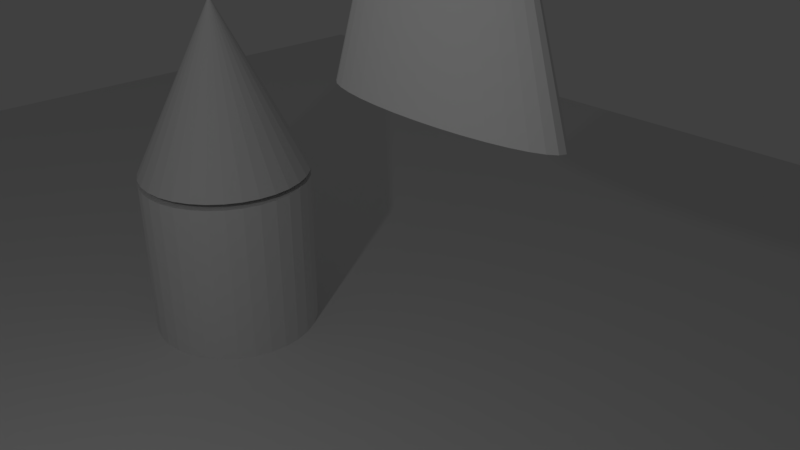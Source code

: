 # Source: first.blend  (saved by Blender 2.79.0; exported with 4.5.12 LTS)
import bpy
from mathutils import Matrix  # noqa: F401  (used for matrix-valued properties, if any)

bpy.ops.wm.read_factory_settings(use_empty=True)
scene = bpy.context.scene
scene.name = 'Scene'

# ---- collections
col_collection_1 = bpy.data.collections.new('Collection 1'); scene.collection.children.link(col_collection_1)

# ---- materials (node trees are filled in below, after node groups)
mat_material_001 = bpy.data.materials.new('Material.001')
mat_material_001.alpha_threshold = 0.0
mat_material_001.use_transparent_shadow = False
mat_material_001.specular_color = (0.007812, 0.007812, 0.007812)
mat_material_001.roughness = 0.5
mat_material = bpy.data.materials.new('Material')
mat_material.alpha_threshold = 0.0
mat_material.use_transparent_shadow = False
mat_material.specular_color = (0.01562, 0.01562, 0.01562)
mat_material.roughness = 0.5

# ---- material node trees

# ---- world
world_world = bpy.data.worlds.new('World'); scene.world = world_world
world_world.color = (0.05088, 0.05088, 0.05088)
world_world.use_sun_shadow = False
world_world.sun_shadow_jitter_overblur = 0.0
world_world.cycles.sampling_method = 'MANUAL'

# ---- cameras
cam_camera = bpy.data.cameras.new('Camera')
cam_camera.clip_end = 100.0
cam_camera.lens = 35.0
cam_camera.sensor_width = 32.0
cam_camera.sensor_height = 18.0
cam_camera.dof.focus_distance = 0.0
cam_camera.dof.aperture_fstop = 128.0
cam_camera.dof.aperture_blades = 6

# ---- lights
light_lamp = bpy.data.lights.new('Lamp', 'POINT')
light_lamp.transmission_factor = 0.0
light_lamp.cutoff_distance = 30.0
light_lamp.energy = 100.0
light_lamp.shadow_buffer_clip_start = 1.001
light_lamp.shadow_soft_size = 0.1
light_lamp.shadow_maximum_resolution = 0.006
light_lamp.use_absolute_resolution = True

# ---- meshes
me_cone_002 = bpy.data.meshes.new('Cone.002')
me_cone_002.from_pydata([(0.0, 1.0, -1.0), (0.0, 0.0, 1.0), (0.1951, 0.9808, -1.0), (0.3827, 0.9239, -1.0), (0.5556, 0.8315, -1.0), (0.7071, 0.7071, -1.0), (0.8315, 0.5556, -1.0), (0.9239, 0.3827, -1.0), (0.9808, 0.1951, -1.0), (1.0, 0.0, -1.0), (0.9808, -0.1951, -1.0), (0.9239, -0.3827, -1.0), (0.8315, -0.5556, -1.0), (0.7071, -0.7071, -1.0), (0.5556, -0.8315, -1.0), (0.3827, -0.9239, -1.0), (0.1951, -0.9808, -1.0), (-3.258e-07, -1.0, -1.0), (-0.1951, -0.9808, -1.0), (-0.3827, -0.9239, -1.0), (-0.5556, -0.8315, -1.0), (-0.7071, -0.7071, -1.0), (-0.8315, -0.5556, -1.0), (-0.9239, -0.3827, -1.0), (-0.9808, -0.1951, -1.0), (-1.0, 9.656e-07, -1.0), (-0.9808, 0.1951, -1.0), (-0.9239, 0.3827, -1.0), (-0.8315, 0.5556, -1.0), (-0.7071, 0.7071, -1.0), (-0.5556, 0.8315, -1.0), (-0.3827, 0.9239, -1.0), (-0.1951, 0.9808, -1.0)], [], [(0, 1, 2), (2, 1, 3), (3, 1, 4), (4, 1, 5), (5, 1, 6), (6, 1, 7), (7, 1, 8), (8, 1, 9), (9, 1, 10), (10, 1, 11), (11, 1, 12), (12, 1, 13), (13, 1, 14), (14, 1, 15), (15, 1, 16), (16, 1, 17), (17, 1, 18), (18, 1, 19), (19, 1, 20), (20, 1, 21), (21, 1, 22), (22, 1, 23), (23, 1, 24), (24, 1, 25), (25, 1, 26), (26, 1, 27), (27, 1, 28), (28, 1, 29), (29, 1, 30), (30, 1, 31), (31, 1, 32), (32, 1, 0), (16, 24, 8), (32, 0, 2), (2, 3, 4), (4, 5, 6), (6, 7, 4), (8, 9, 10), (10, 11, 8), (12, 13, 16), (14, 15, 16), (16, 17, 18), (18, 19, 20), (20, 21, 22), (22, 23, 24), (24, 25, 26), (26, 27, 28), (28, 29, 32), (30, 31, 32), (32, 2, 8), (4, 7, 8), (8, 11, 12), (13, 14, 16), (16, 18, 24), (20, 22, 24), (24, 26, 32), (29, 30, 32), (2, 4, 8), (8, 12, 16), (18, 20, 24), (26, 28, 32), (32, 8, 24)])
_uv = me_cone_002.uv_layers.new(name='Cone-mesh-map-0')
_uv.uv.foreach_set('vector', [0.2987, 0.3987, 0.4897, 0.0, 0.3179, 0.4225, 0.3179, 0.4225, 0.4897, 0.0, 0.3403, 0.4443, 0.3403, 0.4443, 0.4897, 0.0, 0.365, 0.4634, 0.365, 0.4634, 0.4897, 0.0, 0.3912, 0.4789, 0.3912, 0.4789, 0.4897, 0.0, 0.4177, 0.4903, 0.4177, 0.4903, 0.4897, 0.0, 0.4436, 0.4971, 0.4436, 0.4971, 0.4897, 0.0, 0.468, 0.4991, 0.468, 0.4991, 0.4897, 0.0, 0.4897, 0.4962, 0.2835, 0.8945, 0.473, 0.4991, 0.2998, 0.9177, 0.2998, 0.9177, 0.473, 0.4991, 0.3199, 0.9393, 0.3199, 0.9393, 0.473, 0.4991, 0.3432, 0.9586, 0.3432, 0.9586, 0.473, 0.4991, 0.3687, 0.9749, 0.3687, 0.9749, 0.473, 0.4991, 0.3955, 0.9875, 0.3955, 0.9875, 0.473, 0.4991, 0.4225, 0.996, 0.4225, 0.996, 0.473, 0.4991, 0.4486, 1.0, 0.4486, 1.0, 0.473, 0.4991, 0.473, 0.9994, 0.473, 0.9177, 0.6462, 0.4991, 0.4931, 0.9393, 0.4931, 0.9393, 0.6462, 0.4991, 0.5164, 0.9586, 0.5164, 0.9586, 0.6462, 0.4991, 0.5419, 0.9749, 0.5419, 0.9749, 0.6462, 0.4991, 0.5687, 0.9875, 0.5687, 0.9875, 0.6462, 0.4991, 0.5957, 0.996, 0.5957, 0.996, 0.6462, 0.4991, 0.6218, 1.0, 0.6218, 1.0, 0.6462, 0.4991, 0.6462, 0.9994, 0.1895, 0.4492, 0.1895, 0.9494, 0.1651, 0.4485, 0.1651, 0.4485, 0.1895, 0.9494, 0.1389, 0.4525, 0.1389, 0.4525, 0.1895, 0.9494, 0.1119, 0.461, 0.1119, 0.461, 0.1895, 0.9494, 0.08518, 0.4736, 0.08518, 0.4736, 0.1895, 0.9494, 0.05967, 0.4899, 0.05967, 0.4899, 0.1895, 0.9494, 0.0364, 0.5092, 0.0364, 0.5092, 0.1895, 0.9494, 0.01625, 0.5309, 0.01625, 0.5309, 0.1895, 0.9494, 0.0, 0.554, 0.2835, 0.3739, 0.4897, 0.0, 0.2987, 0.3987, 0.2781, 0.1588, 0.1831, 0.4399, 0.1004, 0.008618, 0.005448, 0.2897, 0.0, 0.2463, 0.0, 0.2022, 0.0, 0.2022, 0.005448, 0.1588, 0.01613, 0.118, 0.01613, 0.118, 0.03165, 0.0813, 0.05139, 0.05006, 0.05139, 0.05006, 0.07461, 0.02552, 0.01613, 0.118, 0.1004, 0.008618, 0.1278, 0.0, 0.1557, 0.0, 0.1557, 0.0, 0.1831, 0.008618, 0.1004, 0.008618, 0.2089, 0.02552, 0.2321, 0.05006, 0.2781, 0.1588, 0.2519, 0.0813, 0.2674, 0.118, 0.2781, 0.1588, 0.2781, 0.1588, 0.2835, 0.2022, 0.2835, 0.2463, 0.2835, 0.2463, 0.2781, 0.2897, 0.2674, 0.3305, 0.2674, 0.3305, 0.2519, 0.3672, 0.2321, 0.3984, 0.2321, 0.3984, 0.2089, 0.423, 0.1831, 0.4399, 0.1831, 0.4399, 0.1557, 0.4485, 0.1278, 0.4485, 0.1278, 0.4485, 0.1004, 0.4399, 0.07461, 0.423, 0.07461, 0.423, 0.05139, 0.3984, 0.005448, 0.2897, 0.03165, 0.3672, 0.01613, 0.3305, 0.005448, 0.2897, 0.005448, 0.2897, 0.0, 0.2022, 0.1004, 0.008618, 0.01613, 0.118, 0.07461, 0.02552, 0.1004, 0.008618, 0.1004, 0.008618, 0.1831, 0.008618, 0.2089, 0.02552, 0.2321, 0.05006, 0.2519, 0.0813, 0.2781, 0.1588, 0.2781, 0.1588, 0.2835, 0.2463, 0.1831, 0.4399, 0.2674, 0.3305, 0.2321, 0.3984, 0.1831, 0.4399, 0.1831, 0.4399, 0.1278, 0.4485, 0.005448, 0.2897, 0.05139, 0.3984, 0.03165, 0.3672, 0.005448, 0.2897, 0.0, 0.2022, 0.01613, 0.118, 0.1004, 0.008618, 0.1004, 0.008618, 0.2089, 0.02552, 0.2781, 0.1588, 0.2835, 0.2463, 0.2674, 0.3305, 0.1831, 0.4399, 0.1278, 0.4485, 0.07461, 0.423, 0.005448, 0.2897, 0.005448, 0.2897, 0.1004, 0.008618, 0.1831, 0.4399])
me_cone_002.materials.append(mat_material_001)
me_cone_002.use_remesh_preserve_volume = False
me_cone_002.use_remesh_preserve_attributes = False
me_cone_002.use_mirror_vertex_groups = False
me_cone_002.update()
me_cylinder = bpy.data.meshes.new('Cylinder')
me_cylinder.from_pydata([(0.0, 1.0, -1.0), (0.0, 1.0, 1.0), (0.1951, 0.9808, -1.0), (0.1951, 0.9808, 1.0), (0.3827, 0.9239, -1.0), (0.3827, 0.9239, 1.0), (0.5556, 0.8315, -1.0), (0.5556, 0.8315, 1.0), (0.7071, 0.7071, -1.0), (0.7071, 0.7071, 1.0), (0.8315, 0.5556, -1.0), (0.8315, 0.5556, 1.0), (0.9239, 0.3827, -1.0), (0.9239, 0.3827, 1.0), (0.9808, 0.1951, -1.0), (0.9808, 0.1951, 1.0), (1.0, 7.55e-08, -1.0), (1.0, 7.55e-08, 1.0), (0.9808, -0.1951, -1.0), (0.9808, -0.1951, 1.0), (0.9239, -0.3827, -1.0), (0.9239, -0.3827, 1.0), (0.8315, -0.5556, -1.0), (0.8315, -0.5556, 1.0), (0.7071, -0.7071, -1.0), (0.7071, -0.7071, 1.0), (0.5556, -0.8315, -1.0), (0.5556, -0.8315, 1.0), (0.3827, -0.9239, -1.0), (0.3827, -0.9239, 1.0), (0.1951, -0.9808, -1.0), (0.1951, -0.9808, 1.0), (-3.258e-07, -1.0, -1.0), (-3.258e-07, -1.0, 1.0), (-0.1951, -0.9808, -1.0), (-0.1951, -0.9808, 1.0), (-0.3827, -0.9239, -1.0), (-0.3827, -0.9239, 1.0), (-0.5556, -0.8315, -1.0), (-0.5556, -0.8315, 1.0), (-0.7071, -0.7071, -1.0), (-0.7071, -0.7071, 1.0), (-0.8315, -0.5556, -1.0), (-0.8315, -0.5556, 1.0), (-0.9239, -0.3827, -1.0), (-0.9239, -0.3827, 1.0), (-0.9808, -0.1951, -1.0), (-0.9808, -0.1951, 1.0), (-1.0, 9.656e-07, -1.0), (-1.0, 9.656e-07, 1.0), (-0.9808, 0.1951, -1.0), (-0.9808, 0.1951, 1.0), (-0.9239, 0.3827, -1.0), (-0.9239, 0.3827, 1.0), (-0.8315, 0.5556, -1.0), (-0.8315, 0.5556, 1.0), (-0.7071, 0.7071, -1.0), (-0.7071, 0.7071, 1.0), (-0.5556, 0.8315, -1.0), (-0.5556, 0.8315, 1.0), (-0.3827, 0.9239, -1.0), (-0.3827, 0.9239, 1.0), (-0.1951, 0.9808, -1.0), (-0.1951, 0.9808, 1.0), (0.0, 1.0, -0.7143), (0.0, 1.0, -0.4286), (0.0, 1.0, -0.1429), (0.0, 1.0, 0.1429), (0.0, 1.0, 0.4286), (0.0, 1.0, 0.7143), (0.1951, 0.9808, 0.7143), (0.1951, 0.9808, 0.4286), (0.1951, 0.9808, 0.1429), (0.1951, 0.9808, -0.1429), (0.1951, 0.9808, -0.4286), (0.1951, 0.9808, -0.7143), (0.3827, 0.9239, 0.7143), (0.3827, 0.9239, 0.4286), (0.3827, 0.9239, 0.1429), (0.3827, 0.9239, -0.1429), (0.3827, 0.9239, -0.4286), (0.3827, 0.9239, -0.7143), (0.5556, 0.8315, 0.7143), (0.5556, 0.8315, 0.4286), (0.5556, 0.8315, 0.1429), (0.5556, 0.8315, -0.1429), (0.5556, 0.8315, -0.4286), (0.5556, 0.8315, -0.7143), (0.7071, 0.7071, 0.7143), (0.7071, 0.7071, 0.4286), (0.7071, 0.7071, 0.1429), (0.7071, 0.7071, -0.1429), (0.7071, 0.7071, -0.4286), (0.7071, 0.7071, -0.7143), (0.8315, 0.5556, 0.7143), (0.8315, 0.5556, 0.4286), (0.8315, 0.5556, 0.1429), (0.8315, 0.5556, -0.1429), (0.8315, 0.5556, -0.4286), (0.8315, 0.5556, -0.7143), (0.9239, 0.3827, 0.7143), (0.9239, 0.3827, 0.4286), (0.9239, 0.3827, 0.1429), (0.9239, 0.3827, -0.1429), (0.9239, 0.3827, -0.4286), (0.9239, 0.3827, -0.7143), (0.9808, 0.1951, 0.7143), (0.9808, 0.1951, 0.4286), (0.9808, 0.1951, 0.1429), (0.9808, 0.1951, -0.1429), (0.9808, 0.1951, -0.4286), (0.9808, 0.1951, -0.7143), (1.0, 7.55e-08, 0.7143), (1.0, 7.55e-08, 0.4286), (1.0, 7.55e-08, 0.1429), (1.0, 7.55e-08, -0.1429), (1.0, 7.55e-08, -0.4286), (1.0, 7.55e-08, -0.7143), (0.9808, -0.1951, 0.7143), (0.9808, -0.1951, 0.4286), (0.9808, -0.1951, 0.1429), (0.9808, -0.1951, -0.1429), (0.9808, -0.1951, -0.4286), (0.9808, -0.1951, -0.7143), (0.9239, -0.3827, 0.7143), (0.9239, -0.3827, 0.4286), (0.9239, -0.3827, 0.1429), (0.9239, -0.3827, -0.1429), (0.9239, -0.3827, -0.4286), (0.9239, -0.3827, -0.7143), (0.8315, -0.5556, 0.7143), (0.8315, -0.5556, 0.4286), (0.8315, -0.5556, 0.1429), (0.8315, -0.5556, -0.1429), (0.8315, -0.5556, -0.4286), (0.8315, -0.5556, -0.7143), (0.7071, -0.7071, 0.7143), (0.7071, -0.7071, 0.4286), (0.7071, -0.7071, 0.1429), (0.7071, -0.7071, -0.1429), (0.7071, -0.7071, -0.4286), (0.7071, -0.7071, -0.7143), (0.5556, -0.8315, 0.7143), (0.5556, -0.8315, 0.4286), (0.5556, -0.8315, 0.1429), (0.5556, -0.8315, -0.1429), (0.5556, -0.8315, -0.4286), (0.5556, -0.8315, -0.7143), (0.3827, -0.9239, 0.7143), (0.3827, -0.9239, 0.4286), (0.3827, -0.9239, 0.1429), (0.3827, -0.9239, -0.1429), (0.3827, -0.9239, -0.4286), (0.3827, -0.9239, -0.7143), (0.1951, -0.9808, 0.7143), (0.1951, -0.9808, 0.4286), (0.1951, -0.9808, 0.1429), (0.1951, -0.9808, -0.1429), (0.1951, -0.9808, -0.4286), (0.1951, -0.9808, -0.7143), (-3.258e-07, -1.0, 0.7143), (-3.258e-07, -1.0, 0.4286), (-3.258e-07, -1.0, 0.1429), (-3.258e-07, -1.0, -0.1429), (-3.258e-07, -1.0, -0.4286), (-3.258e-07, -1.0, -0.7143), (-0.1951, -0.9808, 0.7143), (-0.1951, -0.9808, 0.4286), (-0.1951, -0.9808, 0.1429), (-0.1951, -0.9808, -0.1429), (-0.1951, -0.9808, -0.4286), (-0.1951, -0.9808, -0.7143), (-0.3827, -0.9239, 0.7143), (-0.3827, -0.9239, 0.4286), (-0.3827, -0.9239, 0.1429), (-0.3827, -0.9239, -0.1429), (-0.3827, -0.9239, -0.4286), (-0.3827, -0.9239, -0.7143), (-0.5556, -0.8315, 0.7143), (-0.5556, -0.8315, 0.4286), (-0.5556, -0.8315, 0.1429), (-0.5556, -0.8315, -0.1429), (-0.5556, -0.8315, -0.4286), (-0.5556, -0.8315, -0.7143), (-0.7071, -0.7071, 0.7143), (-0.7071, -0.7071, 0.4286), (-0.7071, -0.7071, 0.1429), (-0.7071, -0.7071, -0.1429), (-0.7071, -0.7071, -0.4286), (-0.7071, -0.7071, -0.7143), (-0.8315, -0.5556, 0.7143), (-0.8315, -0.5556, 0.4286), (-0.8315, -0.5556, 0.1429), (-0.8315, -0.5556, -0.1429), (-0.8315, -0.5556, -0.4286), (-0.8315, -0.5556, -0.7143), (-0.9239, -0.3827, 0.7143), (-0.9239, -0.3827, 0.4286), (-0.9239, -0.3827, 0.1429), (-0.9239, -0.3827, -0.1429), (-0.9239, -0.3827, -0.4286), (-0.9239, -0.3827, -0.7143), (-0.9808, -0.1951, 0.7143), (-0.9808, -0.1951, 0.4286), (-0.9808, -0.1951, 0.1429), (-0.9808, -0.1951, -0.1429), (-0.9808, -0.1951, -0.4286), (-0.9808, -0.1951, -0.7143), (-1.0, 9.656e-07, 0.7143), (-1.0, 9.656e-07, 0.4286), (-1.0, 9.656e-07, 0.1429), (-1.0, 9.656e-07, -0.1429), (-1.0, 9.656e-07, -0.4286), (-1.0, 9.656e-07, -0.7143), (-0.9808, 0.1951, 0.7143), (-0.9808, 0.1951, 0.4286), (-0.9808, 0.1951, 0.1429), (-0.9808, 0.1951, -0.1429), (-0.9808, 0.1951, -0.4286), (-0.9808, 0.1951, -0.7143), (-0.9239, 0.3827, 0.7143), (-0.9239, 0.3827, 0.4286), (-0.9239, 0.3827, 0.1429), (-0.9239, 0.3827, -0.1429), (-0.9239, 0.3827, -0.4286), (-0.9239, 0.3827, -0.7143), (-0.8315, 0.5556, 0.7143), (-0.8315, 0.5556, 0.4286), (-0.8315, 0.5556, 0.1429), (-0.8315, 0.5556, -0.1429), (-0.8315, 0.5556, -0.4286), (-0.8315, 0.5556, -0.7143), (-0.7071, 0.7071, 0.7143), (-0.7071, 0.7071, 0.4286), (-0.7071, 0.7071, 0.1429), (-0.7071, 0.7071, -0.1429), (-0.7071, 0.7071, -0.4286), (-0.7071, 0.7071, -0.7143), (-0.5556, 0.8315, 0.7143), (-0.5556, 0.8315, 0.4286), (-0.5556, 0.8315, 0.1429), (-0.5556, 0.8315, -0.1429), (-0.5556, 0.8315, -0.4286), (-0.5556, 0.8315, -0.7143), (-0.3827, 0.9239, 0.7143), (-0.3827, 0.9239, 0.4286), (-0.3827, 0.9239, 0.1429), (-0.3827, 0.9239, -0.1429), (-0.3827, 0.9239, -0.4286), (-0.3827, 0.9239, -0.7143), (-0.1951, 0.9808, 0.7143), (-0.1951, 0.9808, 0.4286), (-0.1951, 0.9808, 0.1429), (-0.1951, 0.9808, -0.1429), (-0.1951, 0.9808, -0.4286), (-0.1951, 0.9808, -0.7143), (0.004566, 0.9976, 1.074), (0.004566, -0.002422, 3.074), (0.1997, 0.9784, 1.074), (0.3872, 0.9215, 1.074), (0.5601, 0.829, 1.074), (0.7117, 0.7047, 1.074), (0.836, 0.5531, 1.074), (0.9284, 0.3803, 1.074), (0.9854, 0.1927, 1.074), (1.005, -0.002422, 1.074), (0.9854, -0.1975, 1.074), (0.9284, -0.3851, 1.074), (0.836, -0.558, 1.074), (0.7117, -0.7095, 1.074), (0.5601, -0.8339, 1.074), (0.3872, -0.9263, 1.074), (0.1997, -0.9832, 1.074), (0.004565, -1.002, 1.074), (-0.1905, -0.9832, 1.074), (-0.3781, -0.9263, 1.074), (-0.551, -0.8339, 1.074), (-0.7025, -0.7095, 1.074), (-0.8269, -0.558, 1.074), (-0.9193, -0.3851, 1.074), (-0.9762, -0.1975, 1.074), (-0.9954, -0.002421, 1.074), (-0.9762, 0.1927, 1.074), (-0.9193, 0.3803, 1.074), (-0.8269, 0.5531, 1.074), (-0.7025, 0.7047, 1.074), (-0.551, 0.829, 1.074), (-0.3781, 0.9215, 1.074), (-0.1905, 0.9784, 1.074)], [], [(69, 1, 3, 70), (70, 3, 5, 76), (76, 5, 7, 82), (82, 7, 9, 88), (88, 9, 11, 94), (94, 11, 13, 100), (100, 13, 15, 106), (106, 15, 17, 112), (112, 17, 19, 118), (118, 19, 21, 124), (124, 21, 23, 130), (130, 23, 25, 136), (136, 25, 27, 142), (142, 27, 29, 148), (148, 29, 31, 154), (154, 31, 33, 160), (160, 33, 35, 166), (166, 35, 37, 172), (172, 37, 39, 178), (178, 39, 41, 184), (184, 41, 43, 190), (190, 43, 45, 196), (196, 45, 47, 202), (202, 47, 49, 208), (208, 49, 51, 214), (214, 51, 53, 220), (220, 53, 55, 226), (226, 55, 57, 232), (232, 57, 59, 238), (238, 59, 61, 244), (3, 1, 63, 61, 59, 57, 55, 53, 51, 49, 47, 45, 43, 41, 39, 37, 35, 33, 31, 29, 27, 25, 23, 21, 19, 17, 15, 13, 11, 9, 7, 5), (244, 61, 63, 250), (250, 63, 1, 69), (0, 2, 4, 6, 8, 10, 12, 14, 16, 18, 20, 22, 24, 26, 28, 30, 32, 34, 36, 38, 40, 42, 44, 46, 48, 50, 52, 54, 56, 58, 60, 62), (62, 255, 64, 0), (255, 254, 65, 64), (254, 253, 66, 65), (253, 252, 67, 66), (252, 251, 68, 67), (251, 250, 69, 68), (60, 249, 255, 62), (249, 248, 254, 255), (248, 247, 253, 254), (247, 246, 252, 253), (246, 245, 251, 252), (245, 244, 250, 251), (58, 243, 249, 60), (243, 242, 248, 249), (242, 241, 247, 248), (241, 240, 246, 247), (240, 239, 245, 246), (239, 238, 244, 245), (56, 237, 243, 58), (237, 236, 242, 243), (236, 235, 241, 242), (235, 234, 240, 241), (234, 233, 239, 240), (233, 232, 238, 239), (54, 231, 237, 56), (231, 230, 236, 237), (230, 229, 235, 236), (229, 228, 234, 235), (228, 227, 233, 234), (227, 226, 232, 233), (52, 225, 231, 54), (225, 224, 230, 231), (224, 223, 229, 230), (223, 222, 228, 229), (222, 221, 227, 228), (221, 220, 226, 227), (50, 219, 225, 52), (219, 218, 224, 225), (218, 217, 223, 224), (217, 216, 222, 223), (216, 215, 221, 222), (215, 214, 220, 221), (48, 213, 219, 50), (213, 212, 218, 219), (212, 211, 217, 218), (211, 210, 216, 217), (210, 209, 215, 216), (209, 208, 214, 215), (46, 207, 213, 48), (207, 206, 212, 213), (206, 205, 211, 212), (205, 204, 210, 211), (204, 203, 209, 210), (203, 202, 208, 209), (44, 201, 207, 46), (201, 200, 206, 207), (200, 199, 205, 206), (199, 198, 204, 205), (198, 197, 203, 204), (197, 196, 202, 203), (42, 195, 201, 44), (195, 194, 200, 201), (194, 193, 199, 200), (193, 192, 198, 199), (192, 191, 197, 198), (191, 190, 196, 197), (40, 189, 195, 42), (189, 188, 194, 195), (188, 187, 193, 194), (187, 186, 192, 193), (186, 185, 191, 192), (185, 184, 190, 191), (38, 183, 189, 40), (183, 182, 188, 189), (182, 181, 187, 188), (181, 180, 186, 187), (180, 179, 185, 186), (179, 178, 184, 185), (36, 177, 183, 38), (177, 176, 182, 183), (176, 175, 181, 182), (175, 174, 180, 181), (174, 173, 179, 180), (173, 172, 178, 179), (34, 171, 177, 36), (171, 170, 176, 177), (170, 169, 175, 176), (169, 168, 174, 175), (168, 167, 173, 174), (167, 166, 172, 173), (32, 165, 171, 34), (165, 164, 170, 171), (164, 163, 169, 170), (163, 162, 168, 169), (162, 161, 167, 168), (161, 160, 166, 167), (30, 159, 165, 32), (159, 158, 164, 165), (158, 157, 163, 164), (157, 156, 162, 163), (156, 155, 161, 162), (155, 154, 160, 161), (28, 153, 159, 30), (153, 152, 158, 159), (152, 151, 157, 158), (151, 150, 156, 157), (150, 149, 155, 156), (149, 148, 154, 155), (26, 147, 153, 28), (147, 146, 152, 153), (146, 145, 151, 152), (145, 144, 150, 151), (144, 143, 149, 150), (143, 142, 148, 149), (24, 141, 147, 26), (141, 140, 146, 147), (140, 139, 145, 146), (139, 138, 144, 145), (138, 137, 143, 144), (137, 136, 142, 143), (22, 135, 141, 24), (135, 134, 140, 141), (134, 133, 139, 140), (133, 132, 138, 139), (132, 131, 137, 138), (131, 130, 136, 137), (20, 129, 135, 22), (129, 128, 134, 135), (128, 127, 133, 134), (127, 126, 132, 133), (126, 125, 131, 132), (125, 124, 130, 131), (18, 123, 129, 20), (123, 122, 128, 129), (122, 121, 127, 128), (121, 120, 126, 127), (120, 119, 125, 126), (119, 118, 124, 125), (16, 117, 123, 18), (117, 116, 122, 123), (116, 115, 121, 122), (115, 114, 120, 121), (114, 113, 119, 120), (113, 112, 118, 119), (14, 111, 117, 16), (111, 110, 116, 117), (110, 109, 115, 116), (109, 108, 114, 115), (108, 107, 113, 114), (107, 106, 112, 113), (12, 105, 111, 14), (105, 104, 110, 111), (104, 103, 109, 110), (103, 102, 108, 109), (102, 101, 107, 108), (101, 100, 106, 107), (10, 99, 105, 12), (99, 98, 104, 105), (98, 97, 103, 104), (97, 96, 102, 103), (96, 95, 101, 102), (95, 94, 100, 101), (8, 93, 99, 10), (93, 92, 98, 99), (92, 91, 97, 98), (91, 90, 96, 97), (90, 89, 95, 96), (89, 88, 94, 95), (6, 87, 93, 8), (87, 86, 92, 93), (86, 85, 91, 92), (85, 84, 90, 91), (84, 83, 89, 90), (83, 82, 88, 89), (4, 81, 87, 6), (81, 80, 86, 87), (80, 79, 85, 86), (79, 78, 84, 85), (78, 77, 83, 84), (77, 76, 82, 83), (2, 75, 81, 4), (75, 74, 80, 81), (74, 73, 79, 80), (73, 72, 78, 79), (72, 71, 77, 78), (71, 70, 76, 77), (0, 64, 75, 2), (64, 65, 74, 75), (65, 66, 73, 74), (66, 67, 72, 73), (67, 68, 71, 72), (68, 69, 70, 71), (256, 257, 258), (258, 257, 259), (259, 257, 260), (260, 257, 261), (261, 257, 262), (262, 257, 263), (263, 257, 264), (264, 257, 265), (265, 257, 266), (266, 257, 267), (267, 257, 268), (268, 257, 269), (269, 257, 270), (270, 257, 271), (271, 257, 272), (272, 257, 273), (273, 257, 274), (274, 257, 275), (275, 257, 276), (276, 257, 277), (277, 257, 278), (278, 257, 279), (279, 257, 280), (280, 257, 281), (281, 257, 282), (282, 257, 283), (283, 257, 284), (284, 257, 285), (285, 257, 286), (286, 257, 287), (287, 257, 288), (288, 257, 256), (256, 258, 259, 260, 261, 262, 263, 264, 265, 266, 267, 268, 269, 270, 271, 272, 273, 274, 275, 276, 277, 278, 279, 280, 281, 282, 283, 284, 285, 286, 287, 288)])
me_cylinder.use_remesh_preserve_volume = False
me_cylinder.use_remesh_preserve_attributes = False
me_cylinder.use_mirror_vertex_groups = False
me_cylinder.update()
me_floor = bpy.data.meshes.new('floor')
me_floor.from_pydata([(-1.0, -1.0, -1.0), (-1.0, -1.0, 1.0), (-1.0, 1.0, -1.0), (-1.0, 1.0, 1.0), (1.0, -1.0, -1.0), (1.0, -1.0, 1.0), (1.0, 1.0, -1.0), (1.0, 1.0, 1.0)], [], [(1, 2, 0), (3, 6, 2), (7, 4, 6), (5, 0, 4), (6, 0, 2), (3, 5, 7), (1, 3, 2), (3, 7, 6), (7, 5, 4), (5, 1, 0), (6, 4, 0), (3, 1, 5)])
_uv = me_floor.uv_layers.new(name='floor-mesh-map-0')
_uv.uv.foreach_set('vector', [0.3333, 0.6667, 0.6667, 0.3333, 0.6667, 0.6667, 0.0, 0.6667, 0.3333, 0.3333, 0.3333, 0.6667, 1.291e-07, 0.3333, 0.3333, 0.0, 0.3333, 0.3333, 0.3333, 0.0, 0.6667, 0.3333, 0.3333, 0.3333, 0.6667, 0.3333, 1.0, 0.0, 1.0, 0.3333, 0.3333, 1.0, 0.0, 0.6667, 0.3333, 0.6667, 0.3333, 0.6667, 0.3333, 0.3333, 0.6667, 0.3333, 0.0, 0.6667, 0.0, 0.3333, 0.3333, 0.3333, 1.291e-07, 0.3333, 0.0, 0.0, 0.3333, 0.0, 0.3333, 0.0, 0.6667, 0.0, 0.6667, 0.3333, 0.6667, 0.3333, 0.6667, 0.0, 1.0, 0.0, 0.3333, 1.0, 0.0, 1.0, 0.0, 0.6667])
me_floor.use_remesh_preserve_volume = False
me_floor.use_remesh_preserve_attributes = False
me_floor.use_mirror_vertex_groups = False
me_floor.update()
me_cone = bpy.data.meshes.new('Cone')
me_cone.from_pydata([(0.0, 1.0, -1.0), (0.0, 0.0, 1.0), (0.1951, 0.9808, -1.0), (0.3827, 0.9239, -1.0), (0.5556, 0.8315, -1.0), (0.7071, 0.7071, -1.0), (0.8315, 0.5556, -1.0), (0.9239, 0.3827, -1.0), (0.9808, 0.1951, -1.0), (1.0, 0.0, -1.0), (0.9808, -0.1951, -1.0), (0.9239, -0.3827, -1.0), (0.8315, -0.5556, -1.0), (0.7071, -0.7071, -1.0), (0.5556, -0.8315, -1.0), (0.3827, -0.9239, -1.0), (0.1951, -0.9808, -1.0), (-3.258e-07, -1.0, -1.0), (-0.1951, -0.9808, -1.0), (-0.3827, -0.9239, -1.0), (-0.5556, -0.8315, -1.0), (-0.7071, -0.7071, -1.0), (-0.8315, -0.5556, -1.0), (-0.9239, -0.3827, -1.0), (-0.9808, -0.1951, -1.0), (-1.0, 9.656e-07, -1.0), (-0.9808, 0.1951, -1.0), (-0.9239, 0.3827, -1.0), (-0.8315, 0.5556, -1.0), (-0.7071, 0.7071, -1.0), (-0.5556, 0.8315, -1.0), (-0.3827, 0.9239, -1.0), (-0.1951, 0.9808, -1.0)], [], [(0, 1, 2), (2, 1, 3), (3, 1, 4), (4, 1, 5), (5, 1, 6), (6, 1, 7), (7, 1, 8), (8, 1, 9), (9, 1, 10), (10, 1, 11), (11, 1, 12), (12, 1, 13), (13, 1, 14), (14, 1, 15), (15, 1, 16), (16, 1, 17), (17, 1, 18), (18, 1, 19), (19, 1, 20), (20, 1, 21), (21, 1, 22), (22, 1, 23), (23, 1, 24), (24, 1, 25), (25, 1, 26), (26, 1, 27), (27, 1, 28), (28, 1, 29), (29, 1, 30), (30, 1, 31), (31, 1, 32), (32, 1, 0), (16, 24, 8), (32, 0, 2), (2, 3, 4), (4, 5, 6), (6, 7, 4), (8, 9, 10), (10, 11, 8), (12, 13, 16), (14, 15, 16), (16, 17, 18), (18, 19, 20), (20, 21, 22), (22, 23, 24), (24, 25, 26), (26, 27, 28), (28, 29, 32), (30, 31, 32), (32, 2, 8), (4, 7, 8), (8, 11, 12), (13, 14, 16), (16, 18, 24), (20, 22, 24), (24, 26, 32), (29, 30, 32), (2, 4, 8), (8, 12, 16), (18, 20, 24), (26, 28, 32), (32, 8, 24)])
_uv = me_cone.uv_layers.new(name='Cone-mesh-map-0')
_uv.uv.foreach_set('vector', [0.2987, 0.3987, 0.4897, 0.0, 0.3179, 0.4225, 0.3179, 0.4225, 0.4897, 0.0, 0.3403, 0.4443, 0.3403, 0.4443, 0.4897, 0.0, 0.365, 0.4634, 0.365, 0.4634, 0.4897, 0.0, 0.3912, 0.4789, 0.3912, 0.4789, 0.4897, 0.0, 0.4177, 0.4903, 0.4177, 0.4903, 0.4897, 0.0, 0.4436, 0.4971, 0.4436, 0.4971, 0.4897, 0.0, 0.468, 0.4991, 0.468, 0.4991, 0.4897, 0.0, 0.4897, 0.4962, 0.2835, 0.8945, 0.473, 0.4991, 0.2998, 0.9177, 0.2998, 0.9177, 0.473, 0.4991, 0.3199, 0.9393, 0.3199, 0.9393, 0.473, 0.4991, 0.3432, 0.9586, 0.3432, 0.9586, 0.473, 0.4991, 0.3687, 0.9749, 0.3687, 0.9749, 0.473, 0.4991, 0.3955, 0.9875, 0.3955, 0.9875, 0.473, 0.4991, 0.4225, 0.996, 0.4225, 0.996, 0.473, 0.4991, 0.4486, 1.0, 0.4486, 1.0, 0.473, 0.4991, 0.473, 0.9994, 0.473, 0.9177, 0.6462, 0.4991, 0.4931, 0.9393, 0.4931, 0.9393, 0.6462, 0.4991, 0.5164, 0.9586, 0.5164, 0.9586, 0.6462, 0.4991, 0.5419, 0.9749, 0.5419, 0.9749, 0.6462, 0.4991, 0.5687, 0.9875, 0.5687, 0.9875, 0.6462, 0.4991, 0.5957, 0.996, 0.5957, 0.996, 0.6462, 0.4991, 0.6218, 1.0, 0.6218, 1.0, 0.6462, 0.4991, 0.6462, 0.9994, 0.1895, 0.4492, 0.1895, 0.9494, 0.1651, 0.4485, 0.1651, 0.4485, 0.1895, 0.9494, 0.1389, 0.4525, 0.1389, 0.4525, 0.1895, 0.9494, 0.1119, 0.461, 0.1119, 0.461, 0.1895, 0.9494, 0.08518, 0.4736, 0.08518, 0.4736, 0.1895, 0.9494, 0.05967, 0.4899, 0.05967, 0.4899, 0.1895, 0.9494, 0.0364, 0.5092, 0.0364, 0.5092, 0.1895, 0.9494, 0.01625, 0.5309, 0.01625, 0.5309, 0.1895, 0.9494, 0.0, 0.554, 0.2835, 0.3739, 0.4897, 0.0, 0.2987, 0.3987, 0.2781, 0.1588, 0.1831, 0.4399, 0.1004, 0.008618, 0.005448, 0.2897, 0.0, 0.2463, 0.0, 0.2022, 0.0, 0.2022, 0.005448, 0.1588, 0.01613, 0.118, 0.01613, 0.118, 0.03165, 0.0813, 0.05139, 0.05006, 0.05139, 0.05006, 0.07461, 0.02552, 0.01613, 0.118, 0.1004, 0.008618, 0.1278, 0.0, 0.1557, 0.0, 0.1557, 0.0, 0.1831, 0.008618, 0.1004, 0.008618, 0.2089, 0.02552, 0.2321, 0.05006, 0.2781, 0.1588, 0.2519, 0.0813, 0.2674, 0.118, 0.2781, 0.1588, 0.2781, 0.1588, 0.2835, 0.2022, 0.2835, 0.2463, 0.2835, 0.2463, 0.2781, 0.2897, 0.2674, 0.3305, 0.2674, 0.3305, 0.2519, 0.3672, 0.2321, 0.3984, 0.2321, 0.3984, 0.2089, 0.423, 0.1831, 0.4399, 0.1831, 0.4399, 0.1557, 0.4485, 0.1278, 0.4485, 0.1278, 0.4485, 0.1004, 0.4399, 0.07461, 0.423, 0.07461, 0.423, 0.05139, 0.3984, 0.005448, 0.2897, 0.03165, 0.3672, 0.01613, 0.3305, 0.005448, 0.2897, 0.005448, 0.2897, 0.0, 0.2022, 0.1004, 0.008618, 0.01613, 0.118, 0.07461, 0.02552, 0.1004, 0.008618, 0.1004, 0.008618, 0.1831, 0.008618, 0.2089, 0.02552, 0.2321, 0.05006, 0.2519, 0.0813, 0.2781, 0.1588, 0.2781, 0.1588, 0.2835, 0.2463, 0.1831, 0.4399, 0.2674, 0.3305, 0.2321, 0.3984, 0.1831, 0.4399, 0.1831, 0.4399, 0.1278, 0.4485, 0.005448, 0.2897, 0.05139, 0.3984, 0.03165, 0.3672, 0.005448, 0.2897, 0.0, 0.2022, 0.01613, 0.118, 0.1004, 0.008618, 0.1004, 0.008618, 0.2089, 0.02552, 0.2781, 0.1588, 0.2835, 0.2463, 0.2674, 0.3305, 0.1831, 0.4399, 0.1278, 0.4485, 0.07461, 0.423, 0.005448, 0.2897, 0.005448, 0.2897, 0.1004, 0.008618, 0.1831, 0.4399])
me_cone.materials.append(mat_material)
me_cone.use_remesh_preserve_volume = False
me_cone.use_remesh_preserve_attributes = False
me_cone.use_mirror_vertex_groups = False
me_cone.update()
arm_armature = bpy.data.armatures.new('Armature')  # bones are not reproduced

# ---- objects
ob_cone_001 = bpy.data.objects.new('Cone.001', me_cone_002)
ob_armature = bpy.data.objects.new('Armature', arm_armature)
ob_cylinder = bpy.data.objects.new('Cylinder', me_cylinder)
ob_lamp = bpy.data.objects.new('Lamp', light_lamp)
ob_floor = bpy.data.objects.new('floor', me_floor)
ob_cone = bpy.data.objects.new('Cone', me_cone)
ob_camera = bpy.data.objects.new('Camera', cam_camera)

# ---- transforms, parenting, visibility, modifiers, constraints
ob_cone_001.location = (0.3427, 0.0, 6.558)
ob_cone_001.scale = (0.13, 0.03, 2.0)
ob_cone_001.lineart.crease_threshold = 0.0
ob_armature.location = (0.0, 0.0, 0.0)
ob_armature.show_axis = True
ob_armature.show_in_front = True
ob_armature.lineart.crease_threshold = 0.0
ob_cylinder.parent = ob_armature
ob_cylinder.matrix_parent_inverse = Matrix(((1.0, 0.0, 0.0, -0.7023), (0.0, 1.0, 0.0, 0.3872), (0.0, 0.0, 1.0, -0.6703), (0.0, 0.0, 0.0, 1.0)))
ob_cylinder.location = (0.6674, -0.3848, 1.587)
ob_cylinder.lineart.crease_threshold = 0.0
_vg = ob_cylinder.vertex_groups.new(name='Bone')
for _i, _w in zip([0, 1, 2, 3, 4, 5, 6, 7, 8, 9, 10, 11, 12, 13, 14, 15, 16, 17, 18, 19, 20, 21, 22, 23, 24, 25, 26, 27, 28, 29, 30, 31, 32, 33, 34, 35, 36, 37, 38, 39, 40, 41, 42, 43, 44, 45, 46, 47, 48, 49, 50, 51, 52, 53, 54, 55, 56, 57, 58, 59, 60, 61, 62, 63, 64, 65, 66, 67, 68, 69, 70, 71, 72, 73, 74, 75, 76, 77, 78, 79, 80, 81, 82, 83, 84, 85, 86, 87, 88, 89, 90, 91, 92, 93, 94, 95, 96, 97, 98, 99, 100, 101, 102, 103, 104, 105, 106, 107, 108, 109, 110, 111, 112, 113, 114, 115, 116, 117, 118, 119, 120, 121, 122, 123, 124, 125, 126, 127, 128, 129, 130, 131, 132, 133, 134, 135, 136, 137, 138, 139, 140, 141, 142, 143, 144, 145, 146, 147, 148, 149, 150, 151, 152, 153, 154, 155, 156, 157, 158, 159, 160, 161, 162, 163, 164, 165, 166, 167, 168, 169, 170, 171, 172, 173, 174, 175, 176, 177, 178, 179, 180, 181, 182, 183, 184, 185, 186, 187, 188, 189, 190, 191, 192, 193, 194, 195, 196, 197, 198, 199, 200, 201, 202, 203, 204, 205, 206, 207, 208, 209, 210, 211, 212, 213, 214, 215, 216, 217, 218, 219, 220, 221, 222, 223, 224, 225, 226, 227, 228, 229, 230, 231, 232, 233, 234, 235, 236, 237, 238, 239, 240, 241, 242, 243, 244, 245, 246, 247, 248, 249, 250, 251, 252, 253, 254, 255], [0.9094, 0.09384, 0.9066, 0.08908, 0.906, 0.08135, 0.9078, 0.08729, 0.9079, 0.09032, 0.9104, 0.09121, 0.915, 0.08977, 0.9225, 0.09011, 0.9155, 0.08813, 0.9114, 0.08404, 0.9094, 0.07704, 0.9096, 0.08466, 0.9082, 0.08935, 0.909, 0.09189, 0.912, 0.09204, 0.9178, 0.09386, 0.9101, 0.09325, 0.9054, 0.09042, 0.9029, 0.08458, 0.903, 0.09217, 0.9016, 0.09671, 0.9027, 0.09891, 0.9062, 0.09851, 0.9129, 0.09948, 0.9057, 0.09782, 0.9017, 0.09373, 0.9001, 0.08646, 0.9012, 0.09314, 0.9008, 0.09666, 0.903, 0.09779, 0.9076, 0.09633, 0.9151, 0.09634, 0.8692, 0.7866, 0.635, 0.365, 0.2135, 0.1317, 0.1294, 0.2119, 0.364, 0.6357, 0.7875, 0.8691, 0.1271, 0.2105, 0.3631, 0.6365, 0.7885, 0.8696, 0.1272, 0.2096, 0.3623, 0.6373, 0.7896, 0.8706, 0.1274, 0.2089, 0.3617, 0.6381, 0.7907, 0.8718, 0.1273, 0.2083, 0.3612, 0.6388, 0.7919, 0.8734, 0.1267, 0.2076, 0.3608, 0.6394, 0.793, 0.8753, 0.1261, 0.2071, 0.3604, 0.6398, 0.7937, 0.8769, 0.1251, 0.2066, 0.3602, 0.6399, 0.7937, 0.876, 0.1238, 0.2062, 0.36, 0.6397, 0.7932, 0.8746, 0.1229, 0.2062, 0.3602, 0.6394, 0.7926, 0.8735, 0.1246, 0.207, 0.3606, 0.6389, 0.792, 0.8729, 0.1266, 0.2081, 0.3612, 0.6385, 0.7913, 0.8722, 0.1282, 0.2094, 0.362, 0.6379, 0.7906, 0.872, 0.1294, 0.2106, 0.3628, 0.6373, 0.7899, 0.8722, 0.1305, 0.2117, 0.3636, 0.6365, 0.7889, 0.8722, 0.1309, 0.2127, 0.3644, 0.6356, 0.7875, 0.87, 0.1309, 0.2135, 0.3651, 0.6347, 0.7859, 0.8677, 0.1309, 0.2145, 0.3658, 0.6338, 0.7845, 0.8659, 0.133, 0.2158, 0.3666, 0.633, 0.7834, 0.8648, 0.1351, 0.2171, 0.3673, 0.6325, 0.7826, 0.8641, 0.1365, 0.2181, 0.368, 0.6321, 0.7821, 0.8641, 0.1372, 0.2188, 0.3685, 0.6318, 0.7819, 0.8649, 0.1374, 0.2191, 0.3687, 0.6315, 0.7817, 0.8656, 0.1368, 0.219, 0.3687, 0.6313, 0.7812, 0.8643, 0.1354, 0.2185, 0.3685, 0.6312, 0.7809, 0.863, 0.134, 0.218, 0.3682, 0.6312, 0.7808, 0.8624, 0.1347, 0.2178, 0.368, 0.6315, 0.7812, 0.8627, 0.1354, 0.2175, 0.3677, 0.632, 0.7819, 0.8634, 0.1354, 0.217, 0.3672, 0.6327, 0.783, 0.8649, 0.1346, 0.2161, 0.3666, 0.6335, 0.7843, 0.867, 0.1335, 0.215, 0.3659, 0.6343, 0.7857, 0.8691]): _vg.add([_i], _w, 'REPLACE')
_vg = ob_cylinder.vertex_groups.new(name='Bone.002')
for _i, _w in zip([0, 1, 2, 3, 4, 5, 6, 7, 8, 9, 10, 11, 12, 13, 14, 15, 16, 17, 18, 19, 20, 21, 22, 23, 24, 25, 26, 27, 28, 29, 30, 31, 32, 33, 34, 35, 36, 37, 38, 39, 40, 41, 42, 43, 44, 45, 46, 47, 48, 49, 50, 51, 52, 53, 54, 55, 56, 57, 58, 59, 60, 61, 62, 63, 64, 65, 66, 67, 68, 69, 70, 71, 72, 73, 74, 75, 76, 77, 78, 79, 80, 81, 82, 83, 84, 85, 86, 87, 88, 89, 90, 91, 92, 93, 94, 95, 96, 97, 98, 99, 100, 101, 102, 103, 104, 105, 106, 107, 108, 109, 110, 111, 112, 113, 114, 115, 116, 117, 118, 119, 120, 121, 122, 123, 124, 125, 126, 127, 128, 129, 130, 131, 132, 133, 134, 135, 136, 137, 138, 139, 140, 141, 142, 143, 144, 145, 146, 147, 148, 149, 150, 151, 152, 153, 154, 155, 156, 157, 158, 159, 160, 161, 162, 163, 164, 165, 166, 167, 168, 169, 170, 171, 172, 173, 174, 175, 176, 177, 178, 179, 180, 181, 182, 183, 184, 185, 186, 187, 188, 189, 190, 191, 192, 193, 194, 195, 196, 197, 198, 199, 200, 201, 202, 203, 204, 205, 206, 207, 208, 209, 210, 211, 212, 213, 214, 215, 216, 217, 218, 219, 220, 221, 222, 223, 224, 225, 226, 227, 228, 229, 230, 231, 232, 233, 234, 235, 236, 237, 238, 239, 240, 241, 242, 243, 244, 245, 246, 247, 248, 249, 250, 251, 252, 253, 254, 255], [0.09063, 0.9062, 0.09343, 0.9109, 0.09403, 0.9186, 0.09224, 0.9127, 0.09211, 0.9097, 0.08962, 0.9088, 0.085, 0.9102, 0.07749, 0.9099, 0.08449, 0.9119, 0.08861, 0.916, 0.09063, 0.923, 0.09035, 0.9153, 0.09183, 0.9106, 0.091, 0.9081, 0.08804, 0.908, 0.08219, 0.9061, 0.08986, 0.9067, 0.09458, 0.9096, 0.09706, 0.9154, 0.09703, 0.9078, 0.09845, 0.9033, 0.0973, 0.9011, 0.09376, 0.9015, 0.08709, 0.9005, 0.09425, 0.9022, 0.09826, 0.9063, 0.09985, 0.9135, 0.09884, 0.9069, 0.09918, 0.9033, 0.09696, 0.9022, 0.09243, 0.9037, 0.08487, 0.9037, 0.1308, 0.2134, 0.365, 0.635, 0.7865, 0.8683, 0.8706, 0.7881, 0.636, 0.3643, 0.2125, 0.1309, 0.8729, 0.7895, 0.6369, 0.3635, 0.2115, 0.1304, 0.8728, 0.7904, 0.6377, 0.3627, 0.2104, 0.1294, 0.8726, 0.7911, 0.6383, 0.3619, 0.2093, 0.1282, 0.8727, 0.7917, 0.6388, 0.3612, 0.2081, 0.1266, 0.8733, 0.7924, 0.6392, 0.3606, 0.207, 0.1247, 0.8739, 0.7929, 0.6396, 0.3602, 0.2063, 0.1231, 0.8749, 0.7934, 0.6398, 0.3601, 0.2063, 0.124, 0.8762, 0.7938, 0.64, 0.3603, 0.2068, 0.1254, 0.8771, 0.7938, 0.6398, 0.3606, 0.2074, 0.1265, 0.8754, 0.793, 0.6394, 0.3611, 0.208, 0.1271, 0.8734, 0.7919, 0.6388, 0.3615, 0.2087, 0.1278, 0.8718, 0.7906, 0.638, 0.3621, 0.2094, 0.128, 0.8706, 0.7894, 0.6372, 0.3627, 0.2101, 0.1278, 0.8695, 0.7883, 0.6364, 0.3635, 0.2111, 0.1278, 0.8691, 0.7873, 0.6356, 0.3644, 0.2125, 0.13, 0.8691, 0.7865, 0.6349, 0.3653, 0.2141, 0.1323, 0.8691, 0.7855, 0.6342, 0.3662, 0.2155, 0.1341, 0.867, 0.7842, 0.6334, 0.367, 0.2166, 0.1352, 0.8649, 0.7829, 0.6327, 0.3675, 0.2174, 0.1359, 0.8635, 0.7819, 0.632, 0.3679, 0.2179, 0.1359, 0.8628, 0.7812, 0.6315, 0.3682, 0.2181, 0.1351, 0.8626, 0.7809, 0.6313, 0.3685, 0.2183, 0.1344, 0.8632, 0.781, 0.6313, 0.3687, 0.2188, 0.1357, 0.8646, 0.7815, 0.6315, 0.3688, 0.2191, 0.137, 0.866, 0.782, 0.6318, 0.3688, 0.2192, 0.1376, 0.8653, 0.7822, 0.632, 0.3685, 0.2188, 0.1373, 0.8646, 0.7825, 0.6323, 0.368, 0.2181, 0.1366, 0.8646, 0.783, 0.6328, 0.3673, 0.217, 0.1351, 0.8654, 0.7839, 0.6334, 0.3665, 0.2157, 0.133, 0.8665, 0.785, 0.6341, 0.3657, 0.2143, 0.1309]): _vg.add([_i], _w, 'REPLACE')
_vg = ob_cylinder.vertex_groups.new(name='Bone.003')
for _i, _w in zip([256, 257, 258, 259, 260, 261, 262, 263, 264, 265, 266, 267, 268, 269, 270, 271, 272, 273, 274, 275, 276, 277, 278, 279, 280, 281, 282, 283, 284, 285, 286, 287, 288], [0.4557, 0.02456, 0.4637, 0.495, 0.4963, 0.5318, 0.5391, 0.5264, 0.4849, 0.5268, 0.5398, 0.5326, 0.4969, 0.4959, 0.4642, 0.4563, 0.4157, 0.4419, 0.4353, 0.4502, 0.4336, 0.4453, 0.4259, 0.4268, 0.3959, 0.4266, 0.4255, 0.4447, 0.4331, 0.4494, 0.4348, 0.4413, 0.4159]): _vg.add([_i], _w, 'REPLACE')
_vg = ob_cylinder.vertex_groups.new(name='Bone.004')
for _i, _w in zip([256, 257, 258, 259, 260, 261, 262, 263, 264, 265, 266, 267, 268, 269, 270, 271, 272, 273, 274, 275, 276, 277, 278, 279, 280, 281, 282, 283, 284, 285, 286, 287, 288], [0.5443, 0.9627, 0.5363, 0.505, 0.5037, 0.4682, 0.4609, 0.4736, 0.5151, 0.4732, 0.4602, 0.4674, 0.5031, 0.5041, 0.5358, 0.5437, 0.5843, 0.5581, 0.5647, 0.5498, 0.5664, 0.5547, 0.5741, 0.5732, 0.6041, 0.5734, 0.5745, 0.5553, 0.5669, 0.5506, 0.5652, 0.5587, 0.5841]): _vg.add([_i], _w, 'REPLACE')
_m = ob_cylinder.modifiers.new('Armature', 'ARMATURE')
_m.object = ob_armature
ob_lamp.location = (4.076, -4.949, 5.904)
ob_lamp.rotation_euler = (0.6503, 0.05522, 1.866)
ob_lamp.scale = (1.0, 1.0, 1.0)
ob_lamp.lineart.crease_threshold = 0.0
ob_floor.location = (0.0, 0.0, -1.0)
ob_floor.scale = (10.0, 10.0, 1.0)
ob_floor.lineart.crease_threshold = 0.0
_m = ob_floor.modifiers.new('Collision', 'COLLISION')
ob_cone.parent = ob_floor
ob_cone.location = (0.3427, 0.0, 6.558)
ob_cone.scale = (0.13, 0.03, 2.0)
ob_cone.lineart.crease_threshold = 0.0
_m = ob_cone.modifiers.new('Collision', 'COLLISION')
ob_camera.location = (8.233, -4.985, 5.951)
ob_camera.rotation_euler = (1.109, -7.236e-08, 0.8149)
ob_camera.scale = (1.0, 1.0, 1.0)
ob_camera.lineart.crease_threshold = 0.0

# ---- collection membership
col_collection_1.objects.link(ob_cone_001)
col_collection_1.objects.link(ob_armature)
col_collection_1.objects.link(ob_cylinder)
col_collection_1.objects.link(ob_lamp)
col_collection_1.objects.link(ob_floor)
col_collection_1.objects.link(ob_cone)
col_collection_1.objects.link(ob_camera)

# ---- scene / render settings (as saved in the file)
scene.camera = ob_camera
scene.frame_start = 1; scene.frame_end = 250; scene.frame_set(1)
scene.render.engine = 'BLENDER_EEVEE_NEXT'
scene.render.resolution_percentage = 50
scene.render.dither_intensity = 0.0
scene.cycles.use_denoising = False
scene.cycles.samples = 128
scene.cycles.sampling_pattern = 'TABULATED_SOBOL'
scene.cycles.use_adaptive_sampling = False
scene.cycles.use_light_tree = False
scene.cycles.blur_glossy = 0.0
scene.cycles.sample_clamp_indirect = 0.0
scene.view_settings.view_transform = 'Standard'
bpy.context.view_layer.update()

